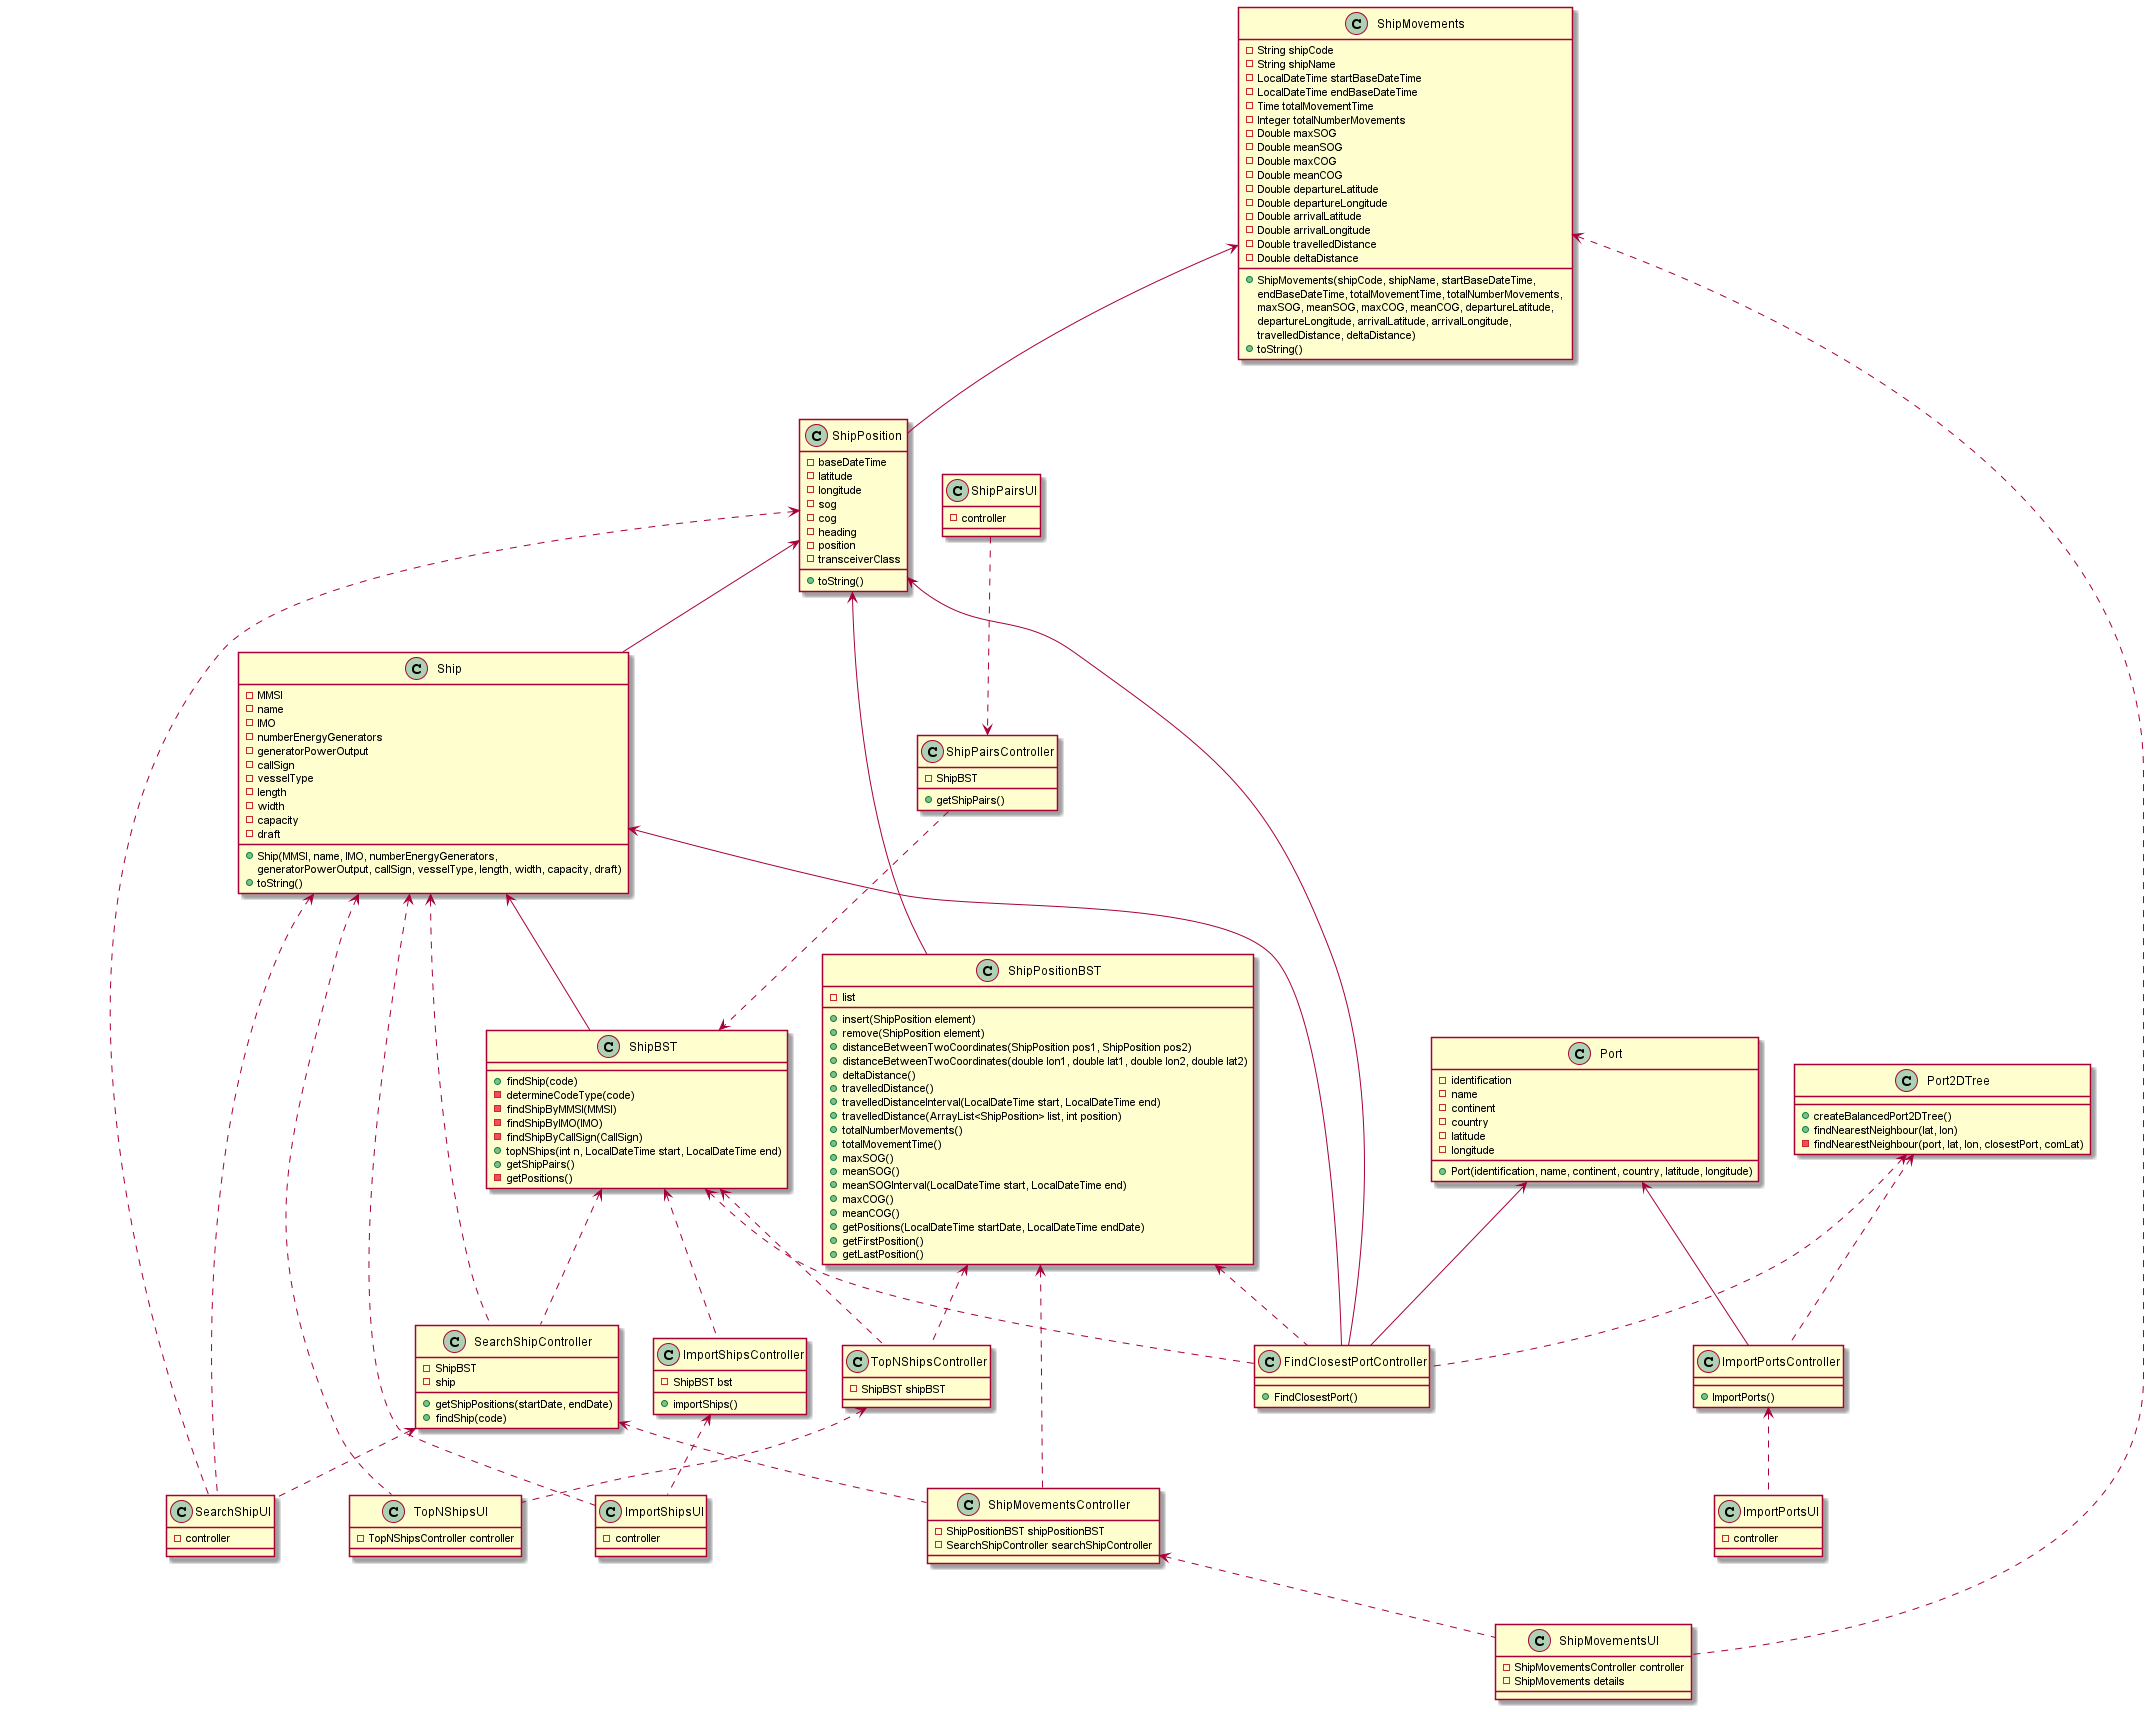

The diagram above was rendered by PlantUML. Its source (embedded in the PNG):
@startuml
'https://plantuml.com/class-diagram

class SearchShipUI {
- controller
}

class SearchShipController {
- ShipBST
- ship
+ getShipPositions(startDate, endDate)
+ findShip(code)
}

class ShipBST {
+ findShip(code)
- determineCodeType(code)
- findShipByMMSI(MMSI)
- findShipByIMO(IMO)
- findShipByCallSign(CallSign)
+ topNShips(int n, LocalDateTime start, LocalDateTime end)
+ getShipPairs()
- getPositions()
}

class Ship {
-MMSI
-name
-IMO
-numberEnergyGenerators
-generatorPowerOutput
-callSign
-vesselType
-length
-width
-capacity
-draft
+ Ship(MMSI, name, IMO, numberEnergyGenerators,
          generatorPowerOutput, callSign, vesselType, length, width, capacity, draft)
+ toString()
}

class ShipPosition {
-baseDateTime
-latitude
-longitude
-sog
-cog
-heading
-position
-transceiverClass
+ toString()
}

class ShipMovementsUI {
- ShipMovementsController controller
- ShipMovements details
}

class ShipMovementsController {
- ShipPositionBST shipPositionBST
- SearchShipController searchShipController
}

class ShipMovements {
- String shipCode
- String shipName
- LocalDateTime startBaseDateTime
- LocalDateTime endBaseDateTime
- Time totalMovementTime
- Integer totalNumberMovements
- Double maxSOG
- Double meanSOG
- Double maxCOG
- Double meanCOG
- Double departureLatitude
- Double departureLongitude
- Double arrivalLatitude
- Double arrivalLongitude
- Double travelledDistance
- Double deltaDistance
+ ShipMovements(shipCode, shipName, startBaseDateTime, \nendBaseDateTime, totalMovementTime, totalNumberMovements, \nmaxSOG, meanSOG, maxCOG, meanCOG, departureLatitude, \ndepartureLongitude, arrivalLatitude, arrivalLongitude, \ntravelledDistance, deltaDistance)
+ toString()
}

class ImportShipsUI {
- controller
}

class ImportShipsController {
+ importShips()
- ShipBST bst
}

class TopNShipsUI {
- TopNShipsController controller
}

class TopNShipsController {
- ShipBST shipBST
}

class ShipPositionBST {
-list
+insert(ShipPosition element)
+remove(ShipPosition element)
+distanceBetweenTwoCoordinates(ShipPosition pos1, ShipPosition pos2)
+distanceBetweenTwoCoordinates(double lon1, double lat1, double lon2, double lat2)
+deltaDistance()
+travelledDistance()
+travelledDistanceInterval(LocalDateTime start, LocalDateTime end)
+travelledDistance(ArrayList<ShipPosition> list, int position)
+totalNumberMovements()
+totalMovementTime()
+maxSOG()
+meanSOG()
+meanSOGInterval(LocalDateTime start, LocalDateTime end)
+maxCOG()
+meanCOG()
+getPositions(LocalDateTime startDate, LocalDateTime endDate)
+ getFirstPosition()
+ getLastPosition()
}

class ShipPairsUI {
- controller
}

class ShipPairsController {
- ShipBST
+ getShipPairs()
}

class ImportPortsUI {
- controller
}

class ImportPortsController {
+ ImportPorts()
}

class Port {
- identification
- name
- continent
- country
- latitude
- longitude
+ Port(identification, name, continent, country, latitude, longitude)
}

class Port2DTree {
+ createBalancedPort2DTree()
+ findNearestNeighbour(lat, lon)
- findNearestNeighbour(port, lat, lon, closestPort, comLat)
}

class FindClosestPortController {
+ FindClosestPort()
}

ImportShipsController <.. ImportShipsUI
Ship <.. ImportShipsUI
ShipBST <.. ImportShipsController


ShipMovementsController <.. ShipMovementsUI
ShipMovements <.. ShipMovementsUI
SearchShipController <.. ShipMovementsController
ShipPositionBST <.. ShipMovementsController


SearchShipController <.. SearchShipUI
ShipPosition <.. SearchShipUI
Ship <.. SearchShipUI
Ship <.. SearchShipController
ShipBST <.. SearchShipController


ShipPosition <-- Ship
Ship <-- ShipBST
ShipMovements <-- ShipPosition
ShipPosition <-- ShipPositionBST


TopNShipsController <.. TopNShipsUI
ShipBST <.. TopNShipsController
Ship <.. TopNShipsUI
ShipPositionBST <.. TopNShipsController


ShipPairsUI ..> ShipPairsController
ShipPairsController ..> ShipBST


ImportPortsController <.. ImportPortsUI
Port2DTree <.. ImportPortsController
Port <-- ImportPortsController

Port2DTree <.. FindClosestPortController
ShipBST <.. FindClosestPortController
ShipPositionBST <.. FindClosestPortController
Port <-- FindClosestPortController
ShipPosition <-- FindClosestPortController
Ship <-- FindClosestPortController

@enduml